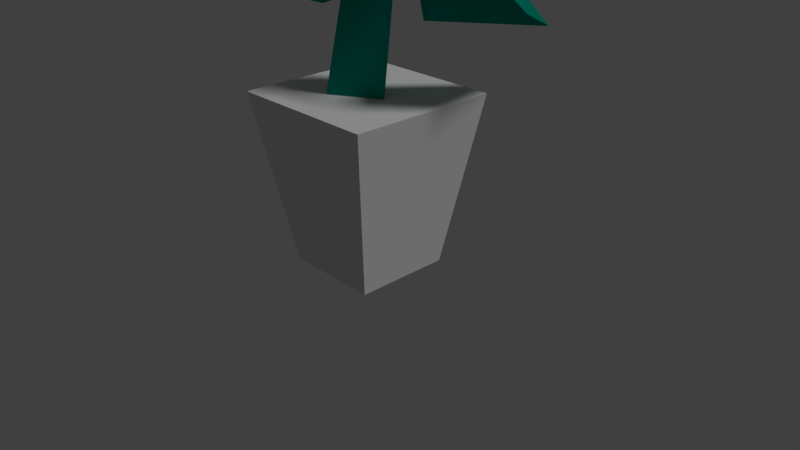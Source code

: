 # Source: plantA.blend  (saved by Blender 2.79.0; exported with 4.5.12 LTS)
import bpy
from mathutils import Matrix  # noqa: F401  (used for matrix-valued properties, if any)

bpy.ops.wm.read_factory_settings(use_empty=True)
scene = bpy.context.scene
scene.name = 'Scene'

# ---- collections
col_collection_1 = bpy.data.collections.new('Collection 1'); scene.collection.children.link(col_collection_1)

# ---- materials (node trees are filled in below, after node groups)
mat_lightteal = bpy.data.materials.new('lightTeal')
mat_lightteal.alpha_threshold = 0.0
mat_lightteal.use_transparent_shadow = False
mat_lightteal.diffuse_color = (0.0, 0.2668, 0.1945, 1.0)
mat_lightteal.roughness = 0.5
mat_lightteal.specular_intensity = 1.0
mat_brownceramic = bpy.data.materials.new('brownCeramic')
mat_brownceramic.alpha_threshold = 0.0
mat_brownceramic.use_transparent_shadow = False
mat_brownceramic.roughness = 0.5
mat_brownceramic.line_color = (0.0, 0.0, 0.0, 1.0)
mat_pureblackplaceholder = bpy.data.materials.new('pureBlackPlaceholder')
mat_pureblackplaceholder.alpha_threshold = 0.0
mat_pureblackplaceholder.use_transparent_shadow = False
mat_pureblackplaceholder.roughness = 0.5
mat_pureblackplaceholder.specular_intensity = 0.0

# ---- material node trees

# ---- world
world_world = bpy.data.worlds.new('World'); scene.world = world_world
world_world.color = (0.05088, 0.05088, 0.05088)
world_world.use_sun_shadow = False
world_world.sun_shadow_jitter_overblur = 0.0
world_world.cycles.sampling_method = 'MANUAL'

# ---- cameras
cam_camera = bpy.data.cameras.new('Camera')
cam_camera.clip_end = 100.0
cam_camera.lens = 35.0
cam_camera.sensor_width = 32.0
cam_camera.sensor_height = 18.0
cam_camera.ortho_scale = 7.314
cam_camera.dof.focus_distance = 0.0
cam_camera.dof.aperture_fstop = 128.0

# ---- lights
light_lamp = bpy.data.lights.new('Lamp', 'SUN')
light_lamp.transmission_factor = 0.0
light_lamp.cutoff_distance = 30.0
light_lamp.angle = 0.1993
light_lamp.energy = 1.0
light_lamp.shadow_buffer_clip_start = 1.001
light_lamp.shadow_soft_size = 0.1
light_lamp.shadow_cascade_max_distance = 1000.0

# ---- meshes
me_cube_001 = bpy.data.meshes.new('Cube.001')
me_cube_001.from_pydata([(-1.0, -1.0, -1.0), (0.6656, -0.03623, 2.029), (0.2683, 0.2508, 2.029), (0.2683, -0.2679, 2.029), (-0.4633, -0.0329, 4.568), (0.3142, -0.03228, -0.6846), (-0.3234, 0.4283, -0.6846), (-0.3234, -0.4041, -0.6846), (0.2683, 0.1249, 1.329), (0.2683, -0.2918, 1.329), (0.1685, -0.09051, 0.8968), (-1.523, -0.5508, 0.6839), (-0.4521, 0.6231, 0.6839), (-0.95, -0.02294, 1.718), (-1.661, -0.3837, 0.8515), (-0.5901, 0.7902, 0.8515), (-1.787, 0.8099, 0.2175), (0.136, 0.1218, 2.929), (0.136, -0.1927, 2.929), (0.2289, -0.04079, 2.608), (-1.272, -0.3881, 1.975), (-0.465, 0.4976, 1.944), (-0.81, 0.0102, 2.738), (-1.372, -0.262, 2.106), (-0.5641, 0.6237, 2.074), (-1.485, 0.6386, 1.631), (0.3265, 0.1249, 1.714), (0.3265, -0.2918, 1.714), (0.1796, -0.09051, 1.296), (0.5245, 0.355, 0.6925), (1.729, 0.6358, 0.9236), (1.564, -0.02294, 1.391), (0.6896, 0.2489, 0.5014), (1.894, 0.5297, 0.7325), (1.399, 1.568, 0.3488), (0.2772, -0.001455, 2.327), (0.5298, 0.1648, 2.088), (0.3656, -0.2285, 1.941), (1.444, -0.3567, 2.902), (0.7153, 0.7068, 3.322), (0.7889, 0.01714, 3.735), (-0.06756, -0.09819, 3.388), (0.525, 0.7277, 3.399), (0.38, 0.03803, 3.886), (0.917, 0.5463, 4.038)], [], [(15, 16, 14), (15, 12, 16), (14, 16, 11), (12, 11, 16), (12, 13, 11), (13, 14, 11), (15, 14, 13), (13, 12, 15), (10, 13, 8), (8, 13, 9), (10, 9, 13), (7, 6, 5), (5, 1, 3, 7), (3, 2, 6, 7), (5, 6, 2, 1), (2, 4, 1), (3, 4, 2), (4, 3, 1), (24, 25, 23), (24, 21, 25), (23, 25, 20), (21, 20, 25), (21, 22, 20), (22, 23, 20), (24, 23, 22), (22, 21, 24), (19, 22, 17), (17, 22, 18), (19, 18, 22), (17, 18, 19), (33, 32, 34), (33, 34, 30), (32, 29, 34), (30, 34, 29), (30, 29, 31), (31, 29, 32), (33, 31, 32), (31, 33, 30), (28, 26, 31), (26, 27, 31), (28, 31, 27), (37, 38, 35), (35, 38, 36), (37, 36, 38), (35, 36, 37), (43, 44, 42), (43, 40, 44), (42, 44, 39), (40, 39, 44), (40, 41, 39), (41, 42, 39), (43, 42, 41), (41, 40, 43)])
me_cube_001.materials.append(mat_lightteal)
me_cube_001.use_remesh_preserve_volume = False
me_cube_001.use_remesh_preserve_attributes = False
me_cube_001.use_mirror_vertex_groups = False
me_cube_001.update()
me_cube = bpy.data.meshes.new('Cube')
me_cube.from_pydata([(0.6353, 0.6353, -0.07727), (0.6353, -0.6353, -0.07727), (-0.6353, -0.6353, -0.07727), (-0.6353, 0.6353, -0.07727), (1.0, 1.0, 2.157), (1.0, -1.0, 2.157), (-1.0, -1.0, 2.157), (-1.0, 1.0, 2.157)], [], [(0, 1, 2, 3), (4, 7, 6, 5), (0, 4, 5, 1), (1, 5, 6, 2), (2, 6, 7, 3), (4, 0, 3, 7)])
me_cube.polygons.foreach_set('material_index', [0, 1, 0, 0, 0, 0])
_uv = me_cube.uv_layers.new(name='UVMap')
_uv.uv.foreach_set('vector', [0.0, 0.0, 0.0, 0.0, 0.0, 0.0, 0.0, 0.0, 0.0, 0.0, 0.0, 0.0, 0.0, 0.0, 0.0, 0.0, 1.0, 3.98e-09, 1.0, 1.0, 9.397e-05, 0.9999, 0.0, 2.372e-09, 1.0, -3.478e-09, 1.0, 1.0, 9.397e-05, 0.9999, 0.0, 2.91e-11, 1.0, 3.973e-09, 1.0, 1.0, 9.397e-05, 0.9999, 0.0, 3.973e-09, -3.456e-09, 1.0, 0.0, 3.995e-09, 1.0, -3.456e-09, 1.0, 1.0])
me_cube.materials.append(mat_brownceramic)
me_cube.materials.append(mat_pureblackplaceholder)
me_cube.use_remesh_preserve_volume = False
me_cube.use_remesh_preserve_attributes = False
me_cube.use_mirror_vertex_groups = False
me_cube.update()

# ---- objects
ob_cube_001 = bpy.data.objects.new('Cube.001', me_cube_001)
ob_cube = bpy.data.objects.new('Cube', me_cube)
ob_lamp = bpy.data.objects.new('Lamp', light_lamp)
ob_camera = bpy.data.objects.new('Camera', cam_camera)

# ---- transforms, parenting, visibility, modifiers, constraints
ob_cube_001.location = (0.0, 0.0, 2.575)
ob_cube_001.lineart.crease_threshold = 0.0
ob_cube.location = (0.0, 0.0, 0.0)
ob_cube.lock_rotations_4d = False
ob_cube.empty_display_type = 'ARROWS'
ob_cube.lineart.crease_threshold = 0.0
ob_lamp.location = (4.076, 1.005, 5.904)
ob_lamp.rotation_euler = (0.6503, 0.05522, 1.866)
ob_lamp.lock_rotations_4d = False
ob_lamp.empty_display_type = 'ARROWS'
ob_lamp.color = (0.0, 0.0, 0.0, 0.0)
ob_lamp.lineart.crease_threshold = 0.0
ob_camera.location = (7.481, -6.508, 5.344)
ob_camera.rotation_euler = (1.109, 0.0, 0.8149)
ob_camera.lock_rotations_4d = False
ob_camera.empty_display_type = 'ARROWS'
ob_camera.color = (0.0, 0.0, 0.0, 0.0)
ob_camera.display_type = 'WIRE'
ob_camera.lineart.crease_threshold = 0.0

# ---- collection membership
col_collection_1.objects.link(ob_cube_001)
col_collection_1.objects.link(ob_cube)
col_collection_1.objects.link(ob_lamp)
col_collection_1.objects.link(ob_camera)

# ---- scene / render settings (as saved in the file)
scene.camera = ob_camera
scene.frame_start = 1; scene.frame_end = 250; scene.frame_set(1)
scene.render.engine = 'BLENDER_EEVEE_NEXT'
scene.render.resolution_percentage = 50
scene.render.dither_intensity = 0.0
scene.cycles.use_denoising = False
scene.cycles.samples = 128
scene.cycles.sampling_pattern = 'TABULATED_SOBOL'
scene.cycles.use_adaptive_sampling = False
scene.cycles.use_light_tree = False
scene.cycles.blur_glossy = 0.0
scene.cycles.sample_clamp_indirect = 0.0
scene.view_settings.view_transform = 'Standard'
bpy.context.view_layer.update()
